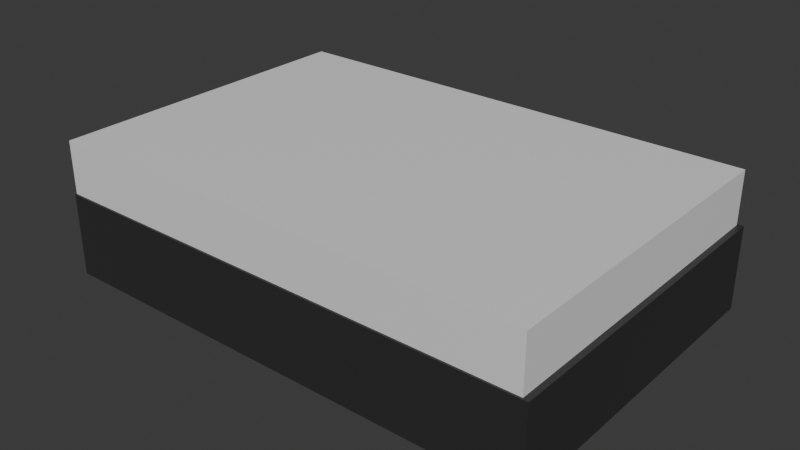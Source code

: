 # Source: record_button.blend  (saved by Blender 5.0.119; exported with 4.5.12 LTS)
import bpy
from mathutils import Matrix  # noqa: F401  (used for matrix-valued properties, if any)

bpy.ops.wm.read_factory_settings(use_empty=True)
scene = bpy.context.scene
scene.name = 'Scene'

# ---- collections
col_collection = bpy.data.collections.new('Collection'); scene.collection.children.link(col_collection)

# ---- materials (node trees are filled in below, after node groups)
mat_basematerial = bpy.data.materials.new('BaseMaterial')
mat_basematerial.alpha_threshold = 0.0
mat_basematerial.use_backface_culling_lightprobe_volume = False
mat_basematerial.roughness = 0.5
mat_basematerial.line_color = (0.0, 0.0, 0.0, 1.0)
mat_buttonmaterial = bpy.data.materials.new('ButtonMaterial')
mat_buttonmaterial.alpha_threshold = 0.0
mat_buttonmaterial.use_backface_culling_lightprobe_volume = False
mat_buttonmaterial.roughness = 0.5
mat_buttonmaterial.line_color = (0.0, 0.0, 0.0, 1.0)
mat_covermaterial = bpy.data.materials.new('CoverMaterial')
mat_covermaterial.alpha_threshold = 0.0
mat_covermaterial.use_backface_culling_lightprobe_volume = False
mat_covermaterial.roughness = 0.5
mat_covermaterial.line_color = (0.0, 0.0, 0.0, 1.0)

# ---- material node trees
mat_basematerial.use_nodes = True; mat_basematerial.node_tree.nodes.clear()
_N = mat_basematerial.node_tree.nodes; _L = mat_basematerial.node_tree.links
n0 = _N.new('ShaderNodeOutputMaterial'); n0.name = 'Material Output'; n0.location = (200, 100)
n1 = _N.new('ShaderNodeBsdfPrincipled'); n1.name = 'Principled BSDF'; n1.location = (-200, 100)
n1.inputs[0].default_value = (0.02942, 0.02942, 0.02942, 1.0)
_L.new(n1.outputs[0], n0.inputs[0])
n0.is_active_output = True
mat_buttonmaterial.use_nodes = True; mat_buttonmaterial.node_tree.nodes.clear()
_N = mat_buttonmaterial.node_tree.nodes; _L = mat_buttonmaterial.node_tree.links
n0 = _N.new('ShaderNodeOutputMaterial'); n0.name = 'Material Output'; n0.location = (200, 100)
n1 = _N.new('ShaderNodeBsdfPrincipled'); n1.name = 'Principled BSDF'; n1.location = (-200, 100)
n1.inputs[0].default_value = (0.8, 0.05484, 0.05174, 1.0)
_L.new(n1.outputs[0], n0.inputs[0])
n0.is_active_output = True
mat_covermaterial.use_nodes = True; mat_covermaterial.node_tree.nodes.clear()
_N = mat_covermaterial.node_tree.nodes; _L = mat_covermaterial.node_tree.links
n0 = _N.new('ShaderNodeOutputMaterial'); n0.name = 'Material Output'; n0.location = (239, 173)
n1 = _N.new('ShaderNodeBsdfPrincipled'); n1.name = 'Principled BSDF'; n1.location = (-124, 257)
_L.new(n1.outputs[0], n0.inputs[0])
n0.is_active_output = True

# ---- world
world_world = bpy.data.worlds.new('World'); scene.world = world_world
world_world.use_nodes = True; world_world.node_tree.nodes.clear()
_N = world_world.node_tree.nodes; _L = world_world.node_tree.links
n0 = _N.new('ShaderNodeOutputWorld'); n0.name = 'World Output'; n0.location = (200, 100)
n1 = _N.new('ShaderNodeBackground'); n1.name = 'Background'; n1.location = (-200, 100)
n1.inputs[0].default_value = (0.05088, 0.05088, 0.05088, 1.0)
_L.new(n1.outputs[0], n0.inputs[0])
n0.is_active_output = True
world_world.color = (0.05088, 0.05088, 0.05088)
world_world.sun_shadow_jitter_overblur = 0.0

# ---- meshes
me_cube = bpy.data.meshes.new('Cube')
me_cube.from_pydata([(1.0, 1.0, 0.0), (1.0, 1.0, -0.5), (1.0, -1.0, 0.0), (1.0, -1.0, -0.5), (-2.0, 1.0, 0.0), (-2.0, 1.0, -0.5), (-2.0, -1.0, 0.0), (-2.0, -1.0, -0.5)], [], [(0, 4, 6, 2), (3, 2, 6, 7), (7, 6, 4, 5), (5, 1, 3, 7), (1, 0, 2, 3), (5, 4, 0, 1)])
_uv = me_cube.uv_layers.new(name='UVMap')
_uv.uv.foreach_set('vector', [0.625, 0.5, 0.875, 0.5, 0.875, 0.75, 0.625, 0.75, 0.375, 0.75, 0.625, 0.75, 0.625, 1.0, 0.375, 1.0, 0.375, 0.0, 0.625, 0.0, 0.625, 0.25, 0.375, 0.25, 0.125, 0.5, 0.375, 0.5, 0.375, 0.75, 0.125, 0.75, 0.375, 0.5, 0.625, 0.5, 0.625, 0.75, 0.375, 0.75, 0.375, 0.25, 0.625, 0.25, 0.625, 0.5, 0.375, 0.5])
me_cube.materials.append(mat_basematerial)
me_cube.use_mirror_vertex_groups = False
me_cube.update()
me_cube_001 = bpy.data.meshes.new('Cube.001')
me_cube_001.from_pydata([(0.6604, 0.7736, -0.1081), (0.6604, -0.7736, -0.1081), (-1.583, -0.7736, 0.2787), (-1.66, 0.7736, -0.1081), (0.583, -0.7736, 0.2787), (-1.66, -0.7736, -0.1081), (0.5528, 0.7006, 0.3119), (0.5874, 0.666, 0.3119), (0.6604, 0.7736, 0.2014), (0.5874, -0.666, 0.3119), (0.5528, -0.7006, 0.3119), (0.6604, -0.7736, 0.2014), (-1.66, 0.7736, 0.2014), (-1.587, 0.666, 0.3119), (-1.553, 0.7006, 0.3119), (-1.66, -0.7736, 0.2014), (-1.553, -0.7006, 0.3119), (-1.587, -0.666, 0.3119), (0.583, -0.7736, 0.2787), (0.6604, -0.7736, 0.2014), (-1.66, -0.7736, 0.2014), (-1.583, -0.7736, 0.2787), (0.583, 0.7736, 0.2787), (0.6604, 0.6962, 0.2787), (0.6604, -0.6962, 0.2787), (0.583, -0.7736, 0.2787), (-1.66, 0.6962, 0.2787), (-1.583, 0.7736, 0.2787), (-1.583, -0.7736, 0.2787), (-1.66, -0.6962, 0.2787), (0.583, -0.7736, 0.2787), (-1.583, -0.7736, 0.2787), (0.583, 0.7736, 0.2787), (0.6604, 0.6962, 0.2787), (0.6604, -0.6962, 0.2787), (-1.66, 0.6962, 0.2787), (-1.583, 0.7736, 0.2787), (0.583, -0.7736, 0.2787), (-1.66, -0.6962, 0.2787), (-1.583, -0.7736, 0.2787)], [(37, 4), (39, 2), (37, 18), (11, 19), (15, 20), (39, 21), (32, 22), (33, 23), (34, 24), (37, 25), (35, 26), (36, 27), (39, 28), (38, 29), (18, 30), (21, 31)], [(3, 0, 1, 5), (32, 33, 8), (34, 37, 11), (12, 35, 36), (15, 39, 38), (3, 12, 36, 32, 8, 0), (0, 8, 33, 34, 11, 1), (7, 6, 14, 13, 17, 16, 10, 9), (1, 11, 37, 39, 15, 5), (5, 15, 38, 35, 12, 3), (6, 7, 33, 32), (9, 10, 37, 34), (13, 14, 36, 35), (16, 17, 38, 39), (14, 6, 32, 36), (7, 9, 34, 33), (17, 13, 35, 38), (10, 16, 39, 37)])
_uv = me_cube_001.uv_layers.new(name='UVMap')
_uv.uv.foreach_set('vector', [0.125, 0.5, 0.375, 0.5, 0.375, 0.75, 0.125, 0.75, 0.6278, 0.4944, 0.625, 0.5125, 0.575, 0.5, 0.625, 0.7375, 0.6306, 0.7528, 0.575, 0.75, 0.575, 0.25, 0.625, 0.2375, 0.7458, 0.3792, 0.575, 0.0, 0.625, 0.9917, 0.75, 0.375, 0.375, 0.25, 0.575, 0.25, 0.7458, 0.3792, 0.6278, 0.4944, 0.575, 0.5, 0.375, 0.5, 0.375, 0.5, 0.575, 0.5, 0.625, 0.5125, 0.625, 0.7375, 0.575, 0.75, 0.375, 0.75, 0.631, 0.5155, 0.6331, 0.5084, 0.8633, 0.5117, 0.8671, 0.5173, 0.8671, 0.7326, 0.8633, 0.7382, 0.6348, 0.7399, 0.6319, 0.7335, 0.375, 0.75, 0.575, 0.75, 0.6306, 0.7528, 0.625, 0.9917, 0.575, 1.0, 0.375, 1.0, 0.375, 0.0, 0.575, 0.0, 0.75, 0.375, 0.625, 0.2375, 0.575, 0.25, 0.375, 0.25, 0.6331, 0.5084, 0.631, 0.5155, 0.625, 0.5125, 0.6278, 0.4944, 0.6319, 0.7335, 0.6348, 0.7399, 0.6306, 0.7528, 0.625, 0.7375, 0.8671, 0.5173, 0.8633, 0.5117, 0.8667, 0.5, 0.875, 0.5125, 0.8633, 0.7382, 0.8671, 0.7326, 0.875, 0.7375, 0.8667, 0.75, 0.8633, 0.5117, 0.6331, 0.5084, 0.6278, 0.4944, 0.8667, 0.5, 0.631, 0.5155, 0.6319, 0.7335, 0.625, 0.7375, 0.625, 0.5125, 0.8671, 0.7326, 0.8671, 0.5173, 0.875, 0.5125, 0.875, 0.7375, 0.6348, 0.7399, 0.8633, 0.7382, 0.8667, 0.75, 0.6306, 0.7528])
me_cube_001.materials.append(mat_buttonmaterial)
me_cube_001.use_mirror_vertex_groups = False
me_cube_001.update()
me_cube_002 = bpy.data.meshes.new('Cube.002')
me_cube_002.from_pydata([(3.0, 1.0, 0.3212), (2.885, 0.9308, 0.2857), (3.0, 1.0, 0.0), (3.0, -1.0, 0.3212), (2.885, -0.9308, 0.2857), (3.0, -1.0, 0.0), (0.0, 1.0, 0.3212), (0.09227, 0.9308, 0.2857), (0.0, 1.0, 0.0), (0.0, -1.0, 0.3212), (0.09227, -0.9308, 0.2857), (0.0, -1.0, 0.0), (0.0, 0.0, 0.0), (0.09227, 0.03076, 0.0), (0.09227, 0.9308, 0.0), (2.885, -0.9308, 0.0), (0.09227, -0.9308, 0.0), (2.885, 0.9308, 0.0)], [], [(0, 6, 9, 3), (5, 3, 9, 11), (12, 11, 9, 6, 8), (13, 12, 8, 2, 5, 11, 16, 15, 17, 14), (12, 13, 16, 11), (2, 0, 3, 5), (8, 6, 0, 2), (1, 4, 10, 7), (10, 4, 15, 16), (14, 7, 10, 16, 13), (15, 4, 1, 17), (17, 1, 7, 14)])
_uv = me_cube_002.uv_layers.new(name='UVMap')
_uv.uv.foreach_set('vector', [0.625, 0.5, 0.875, 0.5, 0.875, 0.75, 0.625, 0.75, 0.375, 0.75, 0.625, 0.75, 0.625, 1.0, 0.375, 1.0, 0.375, 0.125, 0.375, 0.0, 0.625, 0.0, 0.625, 0.25, 0.375, 0.25, 0.1327, 0.6212, 0.125, 0.625, 0.125, 0.5, 0.375, 0.5, 0.375, 0.75, 0.125, 0.75, 0.1327, 0.7414, 0.3654, 0.7414, 0.3654, 0.5086, 0.1327, 0.5086, 0.125, 0.625, 0.1327, 0.6212, 0.1327, 0.7414, 0.125, 0.75, 0.375, 0.5, 0.625, 0.5, 0.625, 0.75, 0.375, 0.75, 0.375, 0.25, 0.625, 0.25, 0.625, 0.5, 0.375, 0.5, 0.625, 0.5, 0.625, 0.75, 0.875, 0.75, 0.875, 0.5, 0.625, 1.0, 0.625, 0.75, 0.3861, 0.75, 0.3861, 1.0, 0.3861, 0.25, 0.625, 0.25, 0.625, 0.0, 0.3861, 0.0, 0.3861, 0.1291, 0.3861, 0.75, 0.625, 0.75, 0.625, 0.5, 0.3861, 0.5, 0.3861, 0.5, 0.625, 0.5, 0.625, 0.25, 0.3861, 0.25])
me_cube_002.materials.append(mat_covermaterial)
me_cube_002.use_mirror_vertex_groups = False
me_cube_002.update()

# ---- objects
ob_base = bpy.data.objects.new('Base', me_cube)
ob_button = bpy.data.objects.new('Button', me_cube_001)
ob_cover = bpy.data.objects.new('Cover', me_cube_002)

# ---- transforms, parenting, visibility, modifiers, constraints
ob_base.location = (0.0, 0.0, 0.0)
ob_base.lock_rotations_4d = False
ob_base.empty_display_type = 'ARROWS'
ob_base.lineart.crease_threshold = 0.0
ob_button.location = (0.0, 0.0, 0.0)
ob_button.lock_rotations_4d = False
ob_button.empty_display_type = 'ARROWS'
ob_button.lineart.crease_threshold = 0.0
ob_cover.location = (-2.0, -4.843e-08, 0.0)
ob_cover.scale = (0.9884, 0.9884, 0.9884)
ob_cover.lock_rotations_4d = False
ob_cover.empty_display_type = 'ARROWS'
ob_cover.lineart.crease_threshold = 0.0

# ---- collection membership
col_collection.objects.link(ob_base)
col_collection.objects.link(ob_button)
col_collection.objects.link(ob_cover)

# ---- scene / render settings (as saved in the file)
scene.frame_start = 1; scene.frame_end = 250; scene.frame_set(1)
scene.render.engine = 'BLENDER_EEVEE_NEXT'
scene.render.bake_bias = 0.0
scene.render.bake_samples = 0
scene.cycles.sampling_pattern = 'TABULATED_SOBOL'
scene.eevee.use_volume_custom_range = False
bpy.context.view_layer.update()

# ---- added for rendering (the .blend has no active camera and no usable light): camera, sun
cam_auto = bpy.data.cameras.new('AutoCamera')
cam_auto.lens = 50.0
cam_auto.sensor_width = 36.0
cam_auto.clip_end = 1000.0
ob_auto_camera = bpy.data.objects.new('AutoCamera', cam_auto)
scene.collection.objects.link(ob_auto_camera)
ob_auto_camera.location = (2.9206, -4.10472, 2.6452)
ob_auto_camera.rotation_euler = (1.09748, -7.21219e-08, 0.694738)
scene.camera = ob_auto_camera
light_auto_sun = bpy.data.lights.new('AutoSun', 'SUN')
light_auto_sun.energy = 3.0
light_auto_sun.angle = 0.0523599
ob_auto_sun = bpy.data.objects.new('AutoSun', light_auto_sun)
scene.collection.objects.link(ob_auto_sun)
ob_auto_sun.rotation_euler = (0.872665, 0.174533, 0.523599)
bpy.context.view_layer.update()
